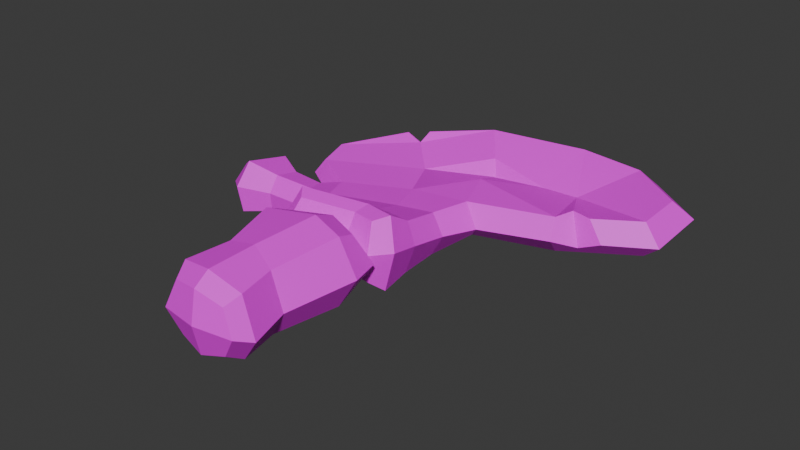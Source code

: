 # Source: SM_Prop_Whale_Skeleton_Shoulder_01.blend  (saved by Blender 4.5.88; exported with 4.5.12 LTS)
import bpy
from mathutils import Matrix  # noqa: F401  (used for matrix-valued properties, if any)

bpy.ops.wm.read_factory_settings(use_empty=True)
scene = bpy.context.scene
scene.name = 'Scene'

# ---- collections
col_sm_prop_whale_skeleton_shoulder_01 = bpy.data.collections.new('SM_Prop_Whale_Skeleton_Shoulder_01'); scene.collection.children.link(col_sm_prop_whale_skeleton_shoulder_01)

# ---- images (referenced by path relative to the original .blend; pixels are not part of the script)
import os
ASSET_DIR = os.environ.get("B2B_ASSET_DIR", "")  # directory of the original .blend (textures are referenced by path, not embedded)
HERE = os.path.dirname(os.path.abspath(__file__))  # packed textures are extracted next to this script under _unpacked/

def load_image(name, relpath, width, height, colorspace="sRGB"):
    """Load a texture the original file referenced (path relative to the .blend, or extracted next to this script)."""
    p = next((c for c in (os.path.join(HERE, relpath), os.path.join(ASSET_DIR, relpath)) if relpath and os.path.exists(c)), "")
    if p:
        img = bpy.data.images.load(p, check_existing=True)
        img.name = name
    else:  # same state as the original file: an image datablock whose file is absent (Cycles renders it pink)
        img = bpy.data.images.new(name, width, height)
        img.source = "FILE"
        img.filepath = "//" + (relpath or name)
    img.colorspace_settings.name = colorspace
    return img
img_file3548 = load_image('file3548', 'PolygonNatureBiomes_Texture_01_Tom.png', 1024, 1024, 'sRGB')

# ---- materials (node trees are filled in below, after node groups)
mat_nature_base_mat13 = bpy.data.materials.new('Nature_Base_Mat13')
mat_nature_base_mat13.diffuse_color = (1.0, 1.0, 1.0, 1.0)
mat_nature_base_mat13.roughness = 0.5528

# ---- material node trees
mat_nature_base_mat13.use_nodes = True; mat_nature_base_mat13.node_tree.nodes.clear()
_N = mat_nature_base_mat13.node_tree.nodes; _L = mat_nature_base_mat13.node_tree.links
n0 = _N.new('ShaderNodeBsdfPrincipled'); n0.name = 'Principled BSDF'; n0.location = (-200, 100)
n0.inputs[2].default_value = 0.5528
n0.inputs[27].default_value = (0.0, 0.0, 0.0, 1.0)
n0.inputs[28].default_value = 1.0
n1 = _N.new('ShaderNodeOutputMaterial'); n1.name = 'Material Output'; n1.location = (200, 100)
n2 = _N.new('ShaderNodeNormalMap'); n2.name = 'Normal Map'; n2.location = (-600, -600)
n2.label = 'Normal/Map'
n3 = _N.new('ShaderNodeTexImage'); n3.name = 'Image Texture'; n3.location = (-600, 300)
n3.image = img_file3548
_L.new(n0.outputs[0], n1.inputs[0])
_L.new(n2.outputs[0], n0.inputs[5])
_L.new(n3.outputs[0], n0.inputs[0])
n1.is_active_output = True

# ---- world
world_world = bpy.data.worlds.new('World'); scene.world = world_world
world_world.use_nodes = True; world_world.node_tree.nodes.clear()
_N = world_world.node_tree.nodes; _L = world_world.node_tree.links
n0 = _N.new('ShaderNodeOutputWorld'); n0.name = 'World Output'; n0.location = (200, 100)
n1 = _N.new('ShaderNodeBackground'); n1.name = 'Background'; n1.location = (-200, 100)
n1.inputs[0].default_value = (0.05088, 0.05088, 0.05088, 1.0)
_L.new(n1.outputs[0], n0.inputs[0])
n0.is_active_output = True
world_world.color = (0.05088, 0.05088, 0.05088)
world_world.sun_shadow_jitter_overblur = 0.0

# ---- meshes
me_mesh = bpy.data.meshes.new('Mesh')
me_mesh.from_pydata([(-0.2712, -2.408, -0.1322), (1.226, 0.3584, -0.1219), (-0.8206, 0.2268, -0.1508), (-1.073, -0.2204, -0.1695), (-0.9877, -0.4855, -0.1629), (-0.7182, -0.676, -0.2265), (-1.023, -0.7982, -0.1918), (-1.23, -0.7402, -0.2613), (-1.23, -1.07, -0.1893), (-1.019, -0.9986, -0.1481), (-0.5417, -1.005, -0.1546), (-0.4829, -1.152, -0.1546), (-0.5165, -1.299, -0.1948), (-0.06733, -1.19, -0.2186), (0.1894, -1.242, -0.2072), (0.1393, -0.7297, -0.1889), (0.2123, -0.4001, -0.1559), (0.7304, -0.2216, -0.1696), (1.215, 0.03948, -0.1481), (0.8594, 0.6042, -0.1017), (-0.2995, 0.5686, -0.1047), (0.3985, 0.6601, -0.09714), (0.06757, -2.408, -0.1322), (-0.4026, -1.448, -0.1298), (-0.1009, -1.371, -0.1619), (0.09025, -1.433, -0.1298), (0.121, -1.577, -0.1856), (0.03885, -2.029, -0.188), (-0.4223, -1.579, -0.1856), (-0.2875, -1.997, -0.1878), (-1.312, -0.7819, -0.2011), (-1.32, -0.9858, -0.1566), (-0.2667, -0.3991, -0.1558), (-0.2006, -0.7098, -0.1933), (-0.1164, -1.009, -0.1859), (0.1687, -1.027, -0.182), (-0.09093, -1.524, -0.2278), (-0.08508, -2.448, -0.1644), (-0.1, -1.995, -0.2303), (-0.3152, -2.299, -0.1894), (-0.09009, -2.339, -0.2321), (0.09774, -2.299, -0.1894), (-0.4469, -0.02913, -0.1538), (-0.0359, 0.2424, -0.1521), (0.5965, 0.2797, -0.1538), (-0.2667, -0.4279, 0.03423), (-0.4469, -0.06856, 0.005792), (-0.9877, -0.5047, 0.07095), (-0.7056, -0.644, 0.03528), (-1.215, -0.6638, 0.08846), (-1.223, -0.9934, 0.1604), (-1.312, -0.7268, 0.05111), (-1.32, -0.9307, 0.09563), (-0.5543, -0.9253, 0.09671), (-1.031, -0.7455, 0.04949), (-1.031, -0.9246, 0.08859), (0.1735, -0.4193, 0.07796), (-0.2006, -0.6621, 0.02495), (0.1005, -0.6724, 0.0731), (-0.1164, -0.9392, 0.1318), (0.1299, -0.9572, 0.1357), (-0.4829, -1.082, 0.1631), (-0.06733, -1.091, 0.2373), (-0.5165, -1.2, 0.2611), (0.1506, -1.143, 0.2486), (-0.0359, 0.2151, -0.06537), (-0.2995, 0.5483, 0.1425), (-0.8206, 0.2065, 0.09631), (-1.073, -0.2407, 0.07767), (0.3985, 0.6398, 0.15), (0.7304, -0.2419, 0.07757), (0.5965, 0.2373, -0.007757), (0.8594, 0.5839, 0.1454), (1.215, 0.01918, 0.09902), (1.226, 0.3381, 0.1252), (-0.1009, -1.373, 0.2594), (-0.09093, -1.526, 0.3237), (0.1404, -1.58, 0.281), (0.1074, -1.434, 0.2267), (-0.1, -1.998, 0.3212), (0.05233, -2.031, 0.2278), (-0.4417, -1.581, 0.281), (-0.4206, -1.45, 0.2266), (-0.2972, -2.0, 0.2787), (-0.327, -2.301, 0.2771), (-0.09009, -2.342, 0.3194), (0.1154, -2.301, 0.2263), (-0.08508, -2.451, 0.2506), (-0.2798, -2.41, 0.2188), (0.0831, -2.41, 0.1812), (-0.09637, -1.268, 0.04933), (-0.5452, -1.4, 0.04863), (-0.576, -1.585, 0.04765), (-0.3649, -2.008, 0.04541), (-0.4084, -2.338, 0.04366), (-0.3394, -2.457, 0.04303), (-0.07909, -2.497, 0.04282), (0.191, -2.457, 0.04303), (0.2382, -2.337, -0.008457), (0.146, -2.042, -0.006896), (0.2747, -1.584, 0.04766), (0.2265, -1.383, 0.04872), (-1.083, -0.5112, -0.04731), (-0.7818, -0.6828, -0.09062), (-1.031, -0.7034, -0.08612), (-1.237, -0.6136, -0.1057), (-1.343, -0.6711, -0.09316), (-1.352, -1.016, -0.01787), (-1.246, -1.097, -0.0002567), (-1.031, -0.9996, -0.02143), (-0.5852, -1.055, -0.009372), (-0.5375, -1.162, 0.04007), (-0.5645, -1.331, 0.07698), (0.28, -1.263, 0.08605), (0.2572, -1.043, 0.03787), (0.2249, -0.7304, -0.03557), (0.3052, -0.4897, -0.05382), (0.7686, -0.3472, -0.04212), (1.34, -0.01552, -0.03698), (1.352, 0.4117, 0.006861), (0.949, 0.682, 0.02906), (0.4423, 0.7434, 0.03411), (-0.3302, 0.6429, 0.02585), (-0.8982, 0.2569, -0.02396), (-1.176, -0.2248, -0.04543), (-0.4904, -1.391, 0.06396), (-0.09088, -1.294, 0.04278), (-0.08819, -1.192, 0.2137), (-0.4515, -1.28, 0.233), (0.1375, -1.34, 0.05288), (0.08068, -1.234, 0.2229), (-0.4515, -1.361, -0.1357), (-0.08819, -1.273, -0.155), (0.1195, -1.315, -0.1458), (-0.81, -0.7621, -0.1855), (-0.746, -0.9649, -0.1344), (-0.7833, -0.9991, -0.02154), (-0.762, -0.885, 0.05897), (-0.8024, -0.7513, 0.03661), (-0.8521, -0.7272, -0.08091), (0.05091, -0.09478, 0.08523), (0.3499, 0.2228, -0.007111), (-0.1257, 0.3186, 0.04451), (-0.01177, 0.1286, 0.003589), (0.9162, -0.1418, 0.0858), (1.036, -0.1918, -0.03971), (0.8017, -0.1512, 0.1088), (0.8841, -0.2067, -0.1043), (0.9009, -0.1298, -0.162), (-0.6734, 0.3234, -0.1378), (-0.7341, 0.3684, -0.009569), (-0.6902, 0.2921, 0.1079), (-0.6893, 0.2275, -0.1518), (-0.7591, 0.2541, -0.06438), (-0.6972, 0.1915, 0.05456)], [], [(45, 46, 47, 48), (75, 76, 77, 78), (50, 49, 51, 52), (137, 138, 54, 55), (56, 45, 57, 58), (58, 57, 59, 60), (57, 45, 48, 53), (61, 59, 57, 53), (62, 59, 61, 63), (60, 59, 62, 64), (79, 80, 77, 76), (81, 76, 75, 82), (83, 79, 76, 81), (84, 85, 79, 83), (85, 86, 80, 79), (87, 85, 84, 88), (89, 86, 85, 87), (154, 66, 151), (142, 141, 69, 66), (72, 69, 71), (46, 143, 65), (143, 141, 65), (72, 71, 73, 74), (73, 71, 144), (32, 5, 4, 42), (24, 25, 26, 36), (8, 31, 30, 7), (6, 9, 8, 7), (16, 15, 33, 32), (15, 35, 34, 33), (33, 10, 5, 32), (11, 10, 33, 34), (13, 12, 11, 34), (35, 14, 13, 34), (38, 36, 26, 27), (28, 23, 24, 36), (29, 28, 36, 38), (39, 29, 38, 40), (40, 38, 27, 41), (37, 0, 39, 40), (22, 37, 40, 41), (20, 152, 149), (43, 20, 21, 44), (19, 44, 21), (16, 32, 42, 43), (17, 16, 43, 44), (19, 1, 18, 44), (18, 148, 17, 44), (102, 103, 48, 47), (105, 106, 51, 49), (106, 107, 52, 51), (107, 108, 50, 52), (138, 139, 104, 54), (104, 105, 49, 54), (108, 109, 55, 50), (109, 136, 137, 55), (115, 116, 56, 58), (114, 115, 58, 60), (110, 111, 61, 53), (111, 112, 63, 61), (125, 126, 127, 128), (126, 129, 130, 127), (113, 114, 60, 64), (122, 150, 151, 66), (123, 124, 68, 67), (124, 102, 47, 68), (121, 122, 66, 69), (120, 121, 69, 72), (116, 117, 70, 56), (118, 119, 74, 73), (119, 120, 72, 74), (144, 145, 118, 73), (100, 101, 78, 77), (101, 90, 75, 78), (99, 100, 77, 80), (90, 91, 82, 75), (91, 92, 81, 82), (92, 93, 83, 81), (93, 94, 84, 83), (98, 99, 80, 86), (94, 95, 88, 84), (95, 96, 87, 88), (97, 98, 86, 89), (96, 97, 89, 87), (24, 23, 91, 90), (23, 28, 92, 91), (28, 29, 93, 92), (29, 39, 94, 93), (39, 0, 95, 94), (0, 37, 96, 95), (37, 22, 97, 96), (22, 41, 98, 97), (41, 27, 99, 98), (27, 26, 100, 99), (26, 25, 101, 100), (25, 24, 90, 101), (4, 5, 103, 102), (139, 134, 6, 104), (6, 7, 105, 104), (7, 30, 106, 105), (30, 31, 107, 106), (31, 8, 108, 107), (8, 9, 109, 108), (9, 135, 136, 109), (10, 11, 111, 110), (11, 12, 112, 111), (131, 132, 126, 125), (132, 133, 129, 126), (14, 35, 114, 113), (35, 15, 115, 114), (15, 16, 116, 115), (16, 17, 117, 116), (145, 148, 18, 118), (18, 1, 119, 118), (1, 19, 120, 119), (19, 21, 121, 120), (21, 20, 122, 121), (20, 149, 150, 122), (2, 3, 124, 123), (3, 4, 102, 124), (62, 63, 128, 127), (63, 112, 125, 128), (113, 64, 130, 129), (64, 62, 127, 130), (12, 13, 132, 131), (112, 12, 131, 125), (13, 14, 133, 132), (14, 113, 129, 133), (55, 54, 49, 50), (134, 135, 9, 6), (10, 135, 134, 5), (136, 135, 10, 110), (137, 136, 110, 53), (53, 48, 138, 137), (103, 139, 138, 48), (5, 134, 139, 103), (56, 140, 45), (70, 71, 141, 140), (69, 141, 71), (46, 65, 142), (65, 141, 142), (45, 140, 143, 46), (140, 141, 143), (146, 71, 70), (146, 70, 117, 147), (145, 144, 146, 147), (144, 71, 146), (17, 148, 147), (147, 148, 145), (147, 117, 17), (150, 149, 152, 153), (151, 150, 153, 154), (153, 152, 2, 123), (154, 153, 123, 67), (46, 142, 66, 154), (67, 68, 154), (46, 154, 68, 47), (152, 3, 2), (42, 152, 20, 43), (42, 4, 3, 152), (70, 140, 56)])
me_mesh.polygons.foreach_set('use_smooth', [True] * 161)
_k = set([(0, 37), (0, 39), (0, 95), (1, 18), (1, 19), (1, 119), (2, 3), (2, 123), (2, 152), (3, 4), (3, 124), (3, 152), (4, 5), (4, 42), (4, 102), (5, 10), (5, 32), (5, 103), (5, 134), (6, 7), (6, 9), (6, 104), (6, 134), (7, 8), (7, 30), (7, 105), (8, 9), (8, 31), (8, 108), (9, 109), (9, 135), (10, 11), (10, 33), (10, 110), (10, 135), (11, 12), (11, 34), (11, 111), (12, 13), (12, 112), (12, 131), (13, 14), (13, 34), (13, 132), (14, 35), (14, 113), (14, 133), (15, 16), (15, 33), (15, 35), (15, 115), (16, 17), (16, 32), (16, 43), (16, 116), (17, 44), (17, 117), (17, 147), (17, 148), (18, 44), (18, 118), (18, 148), (19, 21), (19, 44), (19, 120), (20, 21), (20, 43), (20, 122), (20, 149), (20, 152), (21, 44), (21, 121), (22, 37), (22, 41), (22, 97), (23, 24), (23, 28), (23, 91), (24, 25), (24, 36), (24, 90), (25, 26), (25, 101), (26, 27), (26, 36), (26, 100), (27, 38), (27, 41), (27, 99), (28, 29), (28, 36), (28, 92), (29, 38), (29, 39), (29, 93), (30, 31), (30, 106), (31, 107), (32, 33), (32, 42), (33, 34), (34, 35), (35, 114), (36, 38), (37, 40), (37, 96), (38, 40), (39, 40), (39, 94), (40, 41), (41, 98), (42, 43), (42, 152), (43, 44), (45, 46), (45, 48), (45, 56), (45, 57), (45, 140), (46, 47), (46, 65), (46, 142), (46, 143), (46, 154), (47, 48), (47, 68), (47, 102), (48, 53), (48, 103), (48, 138), (49, 50), (49, 51), (49, 54), (49, 105), (50, 52), (50, 55), (50, 108), (51, 52), (51, 106), (52, 107), (53, 57), (53, 61), (53, 110), (53, 137), (54, 55), (54, 104), (54, 138), (55, 109), (55, 137), (56, 58), (56, 70), (56, 116), (56, 140), (57, 58), (57, 59), (58, 60), (58, 115), (59, 60), (59, 61), (59, 62), (60, 64), (60, 114), (61, 63), (61, 111), (62, 63), (62, 64), (62, 127), (63, 112), (63, 128), (64, 113), (64, 130), (65, 141), (65, 142), (65, 143), (66, 69), (66, 122), (66, 142), (66, 151), (66, 154), (67, 68), (67, 123), (67, 154), (68, 124), (68, 154), (69, 71), (69, 72), (69, 121), (69, 141), (70, 71), (70, 117), (70, 140), (70, 146), (71, 72), (71, 73), (71, 141), (71, 144), (71, 146), (72, 74), (72, 120), (73, 74), (73, 118), (73, 144), (74, 119), (75, 76), (75, 78), (75, 82), (75, 90), (76, 77), (76, 79), (76, 81), (77, 78), (77, 80), (77, 100), (78, 101), (79, 80), (79, 83), (79, 85), (80, 86), (80, 99), (81, 82), (81, 83), (81, 92), (82, 91), (83, 84), (83, 93), (84, 85), (84, 88), (84, 94), (85, 86), (85, 87), (86, 89), (86, 98), (87, 88), (87, 89), (87, 96), (88, 95), (89, 97), (90, 91), (90, 101), (91, 92), (92, 93), (93, 94), (94, 95), (95, 96), (96, 97), (97, 98), (98, 99), (99, 100), (100, 101), (102, 103), (102, 124), (103, 139), (104, 105), (104, 139), (105, 106), (106, 107), (107, 108), (108, 109), (109, 136), (110, 111), (110, 136), (111, 112), (112, 125), (113, 114), (113, 129), (114, 115), (115, 116), (116, 117), (117, 147), (118, 119), (118, 145), (119, 120), (120, 121), (121, 122), (122, 150), (123, 124), (123, 153), (125, 126), (125, 128), (125, 131), (126, 127), (126, 129), (126, 132), (127, 128), (127, 130), (129, 130), (129, 133), (131, 132), (132, 133), (134, 135), (134, 139), (135, 136), (136, 137), (137, 138), (138, 139), (140, 141), (140, 143), (141, 142), (141, 143), (144, 145), (144, 146), (145, 147), (145, 148), (146, 147), (147, 148), (149, 150), (149, 152), (150, 151), (150, 153), (151, 154), (152, 153), (153, 154)])
me_mesh.attributes.new('sharp_edge', 'BOOLEAN', 'EDGE').data.foreach_set('value', [ (min(e.vertices), max(e.vertices)) in _k for e in me_mesh.edges])
_uv = me_mesh.uv_layers.new(name='map1')
_uv.uv.foreach_set('vector', [0.04875, 0.3782, 0.04886, 0.3781, 0.04884, 0.3784, 0.04877, 0.3784, 0.04851, 0.3783, 0.04847, 0.3784, 0.04842, 0.3783, 0.04847, 0.3783, 0.04876, 0.3786, 0.04884, 0.3785, 0.04884, 0.3786, 0.0488, 0.3786, 0.04872, 0.3785, 0.04876, 0.3784, 0.0488, 0.3785, 0.04875, 0.3785, 0.04868, 0.378, 0.04875, 0.3782, 0.04869, 0.3782, 0.04864, 0.3781, 0.04864, 0.3781, 0.04869, 0.3782, 0.0486, 0.3783, 0.04856, 0.3782, 0.04869, 0.3782, 0.04875, 0.3782, 0.04877, 0.3784, 0.04868, 0.3784, 0.04862, 0.3784, 0.0486, 0.3783, 0.04869, 0.3782, 0.04868, 0.3784, 0.04855, 0.3783, 0.0486, 0.3783, 0.04862, 0.3784, 0.04859, 0.3784, 0.04856, 0.3782, 0.0486, 0.3783, 0.04855, 0.3783, 0.04851, 0.3782, 0.04836, 0.3785, 0.04833, 0.3784, 0.04842, 0.3783, 0.04847, 0.3784, 0.04851, 0.3785, 0.04847, 0.3784, 0.04851, 0.3783, 0.04854, 0.3785, 0.04839, 0.3785, 0.04836, 0.3785, 0.04847, 0.3784, 0.04851, 0.3785, 0.04831, 0.3786, 0.04827, 0.3785, 0.04836, 0.3785, 0.04839, 0.3785, 0.04827, 0.3785, 0.04825, 0.3785, 0.04833, 0.3784, 0.04836, 0.3785, 0.04824, 0.3786, 0.04827, 0.3785, 0.04831, 0.3786, 0.04828, 0.3786, 0.04823, 0.3785, 0.04825, 0.3785, 0.04827, 0.3785, 0.04824, 0.3786, 0.04898, 0.3781, 0.04897, 0.3779, 0.04898, 0.3781, 0.0489, 0.3779, 0.04881, 0.3778, 0.04888, 0.3777, 0.04897, 0.3779, 0.0488, 0.3776, 0.04888, 0.3777, 0.04877, 0.3778, 0.04886, 0.3781, 0.04884, 0.378, 0.04886, 0.378, 0.04884, 0.378, 0.04881, 0.3778, 0.04886, 0.378, 0.0488, 0.3776, 0.04877, 0.3778, 0.04862, 0.3776, 0.04869, 0.3775, 0.04862, 0.3776, 0.04877, 0.3778, 0.04863, 0.3778, 0.04877, 0.3782, 0.04879, 0.3784, 0.04887, 0.3785, 0.04888, 0.3782, 0.04853, 0.3784, 0.04848, 0.3784, 0.04844, 0.3784, 0.04849, 0.3785, 0.04877, 0.3787, 0.0488, 0.3787, 0.04885, 0.3786, 0.04885, 0.3786, 0.0488, 0.3786, 0.04875, 0.3786, 0.04877, 0.3787, 0.04885, 0.3786, 0.0487, 0.3781, 0.04864, 0.3782, 0.0487, 0.3783, 0.04877, 0.3782, 0.04864, 0.3782, 0.04857, 0.3783, 0.04861, 0.3783, 0.0487, 0.3783, 0.0487, 0.3783, 0.04868, 0.3785, 0.04879, 0.3784, 0.04877, 0.3782, 0.04863, 0.3785, 0.04868, 0.3785, 0.0487, 0.3783, 0.04861, 0.3783, 0.04857, 0.3784, 0.04861, 0.3786, 0.04863, 0.3785, 0.04861, 0.3783, 0.04857, 0.3783, 0.04852, 0.3783, 0.04857, 0.3784, 0.04861, 0.3783, 0.04838, 0.3786, 0.04849, 0.3785, 0.04844, 0.3784, 0.04835, 0.3786, 0.04852, 0.3786, 0.04855, 0.3785, 0.04853, 0.3784, 0.04849, 0.3785, 0.0484, 0.3786, 0.04852, 0.3786, 0.04849, 0.3785, 0.04838, 0.3786, 0.04833, 0.3787, 0.0484, 0.3786, 0.04838, 0.3786, 0.04829, 0.3787, 0.04829, 0.3787, 0.04838, 0.3786, 0.04835, 0.3786, 0.04827, 0.3786, 0.04826, 0.3787, 0.0483, 0.3787, 0.04833, 0.3787, 0.04829, 0.3787, 0.04825, 0.3786, 0.04826, 0.3787, 0.04829, 0.3787, 0.04827, 0.3786, 0.04899, 0.378, 0.049, 0.3782, 0.049, 0.3781, 0.04888, 0.378, 0.04899, 0.378, 0.0489, 0.3777, 0.04879, 0.3778, 0.04882, 0.3776, 0.04879, 0.3778, 0.0489, 0.3777, 0.0487, 0.3781, 0.04877, 0.3782, 0.04888, 0.3782, 0.04888, 0.378, 0.04866, 0.3779, 0.0487, 0.3781, 0.04888, 0.378, 0.04879, 0.3778, 0.04882, 0.3776, 0.04872, 0.3776, 0.04865, 0.3777, 0.04879, 0.3778, 0.04865, 0.3777, 0.04866, 0.3778, 0.04866, 0.3779, 0.04879, 0.3778, 0.04887, 0.3785, 0.04878, 0.3784, 0.04877, 0.3784, 0.04884, 0.3784, 0.04887, 0.3786, 0.04887, 0.3786, 0.04884, 0.3786, 0.04884, 0.3785, 0.04887, 0.3786, 0.04879, 0.3787, 0.0488, 0.3786, 0.04884, 0.3786, 0.04879, 0.3787, 0.04875, 0.3787, 0.04876, 0.3786, 0.0488, 0.3786, 0.04876, 0.3784, 0.04878, 0.3785, 0.04882, 0.3785, 0.0488, 0.3785, 0.04882, 0.3785, 0.04887, 0.3786, 0.04884, 0.3785, 0.0488, 0.3785, 0.04875, 0.3787, 0.04874, 0.3786, 0.04875, 0.3785, 0.04876, 0.3786, 0.04874, 0.3786, 0.04871, 0.3785, 0.04872, 0.3785, 0.04875, 0.3785, 0.04861, 0.3781, 0.04866, 0.3781, 0.04868, 0.378, 0.04864, 0.3781, 0.04853, 0.3782, 0.04861, 0.3781, 0.04864, 0.3781, 0.04856, 0.3782, 0.04866, 0.3785, 0.04863, 0.3785, 0.04862, 0.3784, 0.04868, 0.3784, 0.04863, 0.3785, 0.04859, 0.3785, 0.04859, 0.3784, 0.04862, 0.3784, 0.04764, 0.3566, 0.04761, 0.3565, 0.04762, 0.3564, 0.04765, 0.3566, 0.04761, 0.3565, 0.04756, 0.3564, 0.04758, 0.3564, 0.04762, 0.3564, 0.04848, 0.3783, 0.04853, 0.3782, 0.04856, 0.3782, 0.04851, 0.3782, 0.049, 0.3779, 0.04901, 0.3781, 0.04898, 0.3781, 0.04897, 0.3779, 0.04901, 0.3782, 0.04895, 0.3784, 0.04892, 0.3784, 0.04898, 0.3782, 0.04895, 0.3784, 0.04887, 0.3785, 0.04884, 0.3784, 0.04892, 0.3784, 0.04891, 0.3777, 0.049, 0.3779, 0.04897, 0.3779, 0.04888, 0.3777, 0.04882, 0.3775, 0.04891, 0.3777, 0.04888, 0.3777, 0.0488, 0.3776, 0.04866, 0.3781, 0.04862, 0.3779, 0.04864, 0.3778, 0.04868, 0.378, 0.04861, 0.3776, 0.0487, 0.3775, 0.04869, 0.3775, 0.04862, 0.3776, 0.0487, 0.3775, 0.04882, 0.3775, 0.0488, 0.3776, 0.04869, 0.3775, 0.04863, 0.3778, 0.04862, 0.3778, 0.04861, 0.3776, 0.04862, 0.3776, 0.04841, 0.3783, 0.04846, 0.3783, 0.04847, 0.3783, 0.04842, 0.3783, 0.04846, 0.3783, 0.04853, 0.3784, 0.04851, 0.3783, 0.04847, 0.3783, 0.04832, 0.3785, 0.04841, 0.3783, 0.04842, 0.3783, 0.04833, 0.3784, 0.04853, 0.3784, 0.04857, 0.3785, 0.04854, 0.3785, 0.04851, 0.3783, 0.04857, 0.3785, 0.04854, 0.3786, 0.04851, 0.3785, 0.04854, 0.3785, 0.04854, 0.3786, 0.0484, 0.3786, 0.04839, 0.3785, 0.04851, 0.3785, 0.0484, 0.3786, 0.04833, 0.3787, 0.04831, 0.3786, 0.04839, 0.3785, 0.04823, 0.3785, 0.04832, 0.3785, 0.04833, 0.3784, 0.04825, 0.3785, 0.04833, 0.3787, 0.04829, 0.3787, 0.04828, 0.3786, 0.04831, 0.3786, 0.04829, 0.3787, 0.04824, 0.3786, 0.04824, 0.3786, 0.04828, 0.3786, 0.04821, 0.3786, 0.04823, 0.3785, 0.04825, 0.3785, 0.04823, 0.3785, 0.04824, 0.3786, 0.04821, 0.3786, 0.04823, 0.3785, 0.04824, 0.3786, 0.04853, 0.3784, 0.04855, 0.3785, 0.04857, 0.3785, 0.04853, 0.3784, 0.04855, 0.3785, 0.04852, 0.3786, 0.04854, 0.3786, 0.04857, 0.3785, 0.04852, 0.3786, 0.0484, 0.3786, 0.0484, 0.3786, 0.04854, 0.3786, 0.0484, 0.3786, 0.04833, 0.3787, 0.04833, 0.3787, 0.0484, 0.3786, 0.04833, 0.3787, 0.0483, 0.3787, 0.04829, 0.3787, 0.04833, 0.3787, 0.0483, 0.3787, 0.04826, 0.3787, 0.04824, 0.3786, 0.04829, 0.3787, 0.04826, 0.3787, 0.04825, 0.3786, 0.04821, 0.3786, 0.04824, 0.3786, 0.04825, 0.3786, 0.04827, 0.3786, 0.04823, 0.3785, 0.04821, 0.3786, 0.04827, 0.3786, 0.04835, 0.3786, 0.04832, 0.3785, 0.04823, 0.3785, 0.04835, 0.3786, 0.04844, 0.3784, 0.04841, 0.3783, 0.04832, 0.3785, 0.04844, 0.3784, 0.04848, 0.3784, 0.04846, 0.3783, 0.04841, 0.3783, 0.04848, 0.3784, 0.04853, 0.3784, 0.04853, 0.3784, 0.04846, 0.3783, 0.04887, 0.3785, 0.04879, 0.3784, 0.04878, 0.3784, 0.04887, 0.3785, 0.04878, 0.3785, 0.04878, 0.3785, 0.0488, 0.3786, 0.04882, 0.3785, 0.0488, 0.3786, 0.04885, 0.3786, 0.04887, 0.3786, 0.04882, 0.3785, 0.04885, 0.3786, 0.04885, 0.3786, 0.04887, 0.3786, 0.04887, 0.3786, 0.04885, 0.3786, 0.0488, 0.3787, 0.04879, 0.3787, 0.04887, 0.3786, 0.0488, 0.3787, 0.04877, 0.3787, 0.04875, 0.3787, 0.04879, 0.3787, 0.04877, 0.3787, 0.04875, 0.3786, 0.04874, 0.3786, 0.04875, 0.3787, 0.04875, 0.3786, 0.04872, 0.3785, 0.04871, 0.3785, 0.04874, 0.3786, 0.04868, 0.3785, 0.04863, 0.3785, 0.04863, 0.3785, 0.04866, 0.3785, 0.04863, 0.3785, 0.04861, 0.3786, 0.04859, 0.3785, 0.04863, 0.3785, 0.04766, 0.3567, 0.04763, 0.3565, 0.04761, 0.3565, 0.04764, 0.3566, 0.04763, 0.3565, 0.04759, 0.3565, 0.04756, 0.3564, 0.04761, 0.3565, 0.04852, 0.3783, 0.04857, 0.3783, 0.04853, 0.3782, 0.04848, 0.3783, 0.04857, 0.3783, 0.04864, 0.3782, 0.04861, 0.3781, 0.04853, 0.3782, 0.04864, 0.3782, 0.0487, 0.3781, 0.04866, 0.3781, 0.04861, 0.3781, 0.0487, 0.3781, 0.04866, 0.3779, 0.04862, 0.3779, 0.04866, 0.3781, 0.04862, 0.3778, 0.04866, 0.3778, 0.04865, 0.3777, 0.04861, 0.3776, 0.04865, 0.3777, 0.04872, 0.3776, 0.0487, 0.3775, 0.04861, 0.3776, 0.04872, 0.3776, 0.04882, 0.3776, 0.04882, 0.3775, 0.0487, 0.3775, 0.04882, 0.3776, 0.0489, 0.3777, 0.04891, 0.3777, 0.04882, 0.3775, 0.0489, 0.3777, 0.04899, 0.378, 0.049, 0.3779, 0.04891, 0.3777, 0.04899, 0.378, 0.049, 0.3781, 0.04901, 0.3781, 0.049, 0.3779, 0.049, 0.3782, 0.04894, 0.3784, 0.04895, 0.3784, 0.04901, 0.3782, 0.04894, 0.3784, 0.04887, 0.3785, 0.04887, 0.3785, 0.04895, 0.3784, 0.04855, 0.3783, 0.04859, 0.3784, 0.04765, 0.3566, 0.04762, 0.3564, 0.04859, 0.3784, 0.04859, 0.3785, 0.04764, 0.3566, 0.04765, 0.3566, 0.04848, 0.3783, 0.04851, 0.3782, 0.04758, 0.3564, 0.04756, 0.3564, 0.04851, 0.3782, 0.04855, 0.3783, 0.04762, 0.3564, 0.04758, 0.3564, 0.04861, 0.3786, 0.04857, 0.3784, 0.04763, 0.3565, 0.04766, 0.3567, 0.04859, 0.3785, 0.04861, 0.3786, 0.04766, 0.3567, 0.04764, 0.3566, 0.04857, 0.3784, 0.04852, 0.3783, 0.04759, 0.3565, 0.04763, 0.3565, 0.04852, 0.3783, 0.04848, 0.3783, 0.04756, 0.3564, 0.04759, 0.3565, 0.04875, 0.3785, 0.0488, 0.3785, 0.04884, 0.3785, 0.04876, 0.3786, 0.04878, 0.3785, 0.04872, 0.3785, 0.04875, 0.3786, 0.0488, 0.3786, 0.04868, 0.3785, 0.04872, 0.3785, 0.04878, 0.3785, 0.04879, 0.3784, 0.04871, 0.3785, 0.04872, 0.3785, 0.04868, 0.3785, 0.04866, 0.3785, 0.04872, 0.3785, 0.04871, 0.3785, 0.04866, 0.3785, 0.04868, 0.3784, 0.04868, 0.3784, 0.04877, 0.3784, 0.04876, 0.3784, 0.04872, 0.3785, 0.04878, 0.3784, 0.04878, 0.3785, 0.04876, 0.3784, 0.04877, 0.3784, 0.04879, 0.3784, 0.04878, 0.3785, 0.04878, 0.3785, 0.04878, 0.3784, 0.04868, 0.378, 0.04879, 0.378, 0.04875, 0.3782, 0.04864, 0.3778, 0.04877, 0.3778, 0.04881, 0.3778, 0.04879, 0.378, 0.04888, 0.3777, 0.04881, 0.3778, 0.04877, 0.3778, 0.04886, 0.3781, 0.04886, 0.378, 0.0489, 0.3779, 0.04886, 0.378, 0.04881, 0.3778, 0.0489, 0.3779, 0.04875, 0.3782, 0.04879, 0.378, 0.04884, 0.378, 0.04886, 0.3781, 0.04879, 0.378, 0.04881, 0.3778, 0.04884, 0.378, 0.04864, 0.3778, 0.04877, 0.3778, 0.04864, 0.3778, 0.04864, 0.3778, 0.04864, 0.3778, 0.04862, 0.3779, 0.04864, 0.3778, 0.04862, 0.3778, 0.04863, 0.3778, 0.04864, 0.3778, 0.04864, 0.3778, 0.04863, 0.3778, 0.04877, 0.3778, 0.04864, 0.3778, 0.04866, 0.3779, 0.04866, 0.3778, 0.04864, 0.3778, 0.04864, 0.3778, 0.04866, 0.3778, 0.04862, 0.3778, 0.04864, 0.3778, 0.04862, 0.3779, 0.04866, 0.3779, 0.04901, 0.3781, 0.049, 0.3781, 0.049, 0.3782, 0.04901, 0.3782, 0.04898, 0.3781, 0.04901, 0.3781, 0.04901, 0.3782, 0.04898, 0.3781, 0.04901, 0.3782, 0.049, 0.3782, 0.049, 0.3782, 0.04901, 0.3782, 0.04898, 0.3781, 0.04901, 0.3782, 0.04901, 0.3782, 0.04898, 0.3782, 0.04886, 0.3781, 0.0489, 0.3779, 0.04897, 0.3779, 0.04898, 0.3781, 0.04898, 0.3782, 0.04892, 0.3784, 0.04898, 0.3781, 0.04886, 0.3781, 0.04898, 0.3781, 0.04892, 0.3784, 0.04884, 0.3784, 0.049, 0.3782, 0.04894, 0.3784, 0.049, 0.3782, 0.04888, 0.3782, 0.049, 0.3782, 0.04899, 0.378, 0.04888, 0.378, 0.04888, 0.3782, 0.04887, 0.3785, 0.04894, 0.3784, 0.049, 0.3782, 0.04864, 0.3778, 0.04879, 0.378, 0.04868, 0.378])
me_mesh.materials.append(mat_nature_base_mat13)
me_mesh.update()
me_mesh.normals_split_custom_set([tuple(v) for v in zip(*[iter([0.04768, 0.02975, 0.9984, 0.04768, 0.02975, 0.9984, 0.04768, 0.02975, 0.9984, 0.04768, 0.02975, 0.9984, 0.2532, 0.3885, 0.886, 0.2532, 0.3885, 0.886, 0.2532, 0.3885, 0.886, 0.2532, 0.3885, 0.886, -0.4569, 0.2029, 0.8661, -0.4569, 0.2029, 0.8661, -0.4569, 0.2029, 0.8661, -0.4569, 0.2029, 0.8661, 0.06969, 0.201, 0.9771, 0.06969, 0.201, 0.9771, 0.06969, 0.201, 0.9771, 0.06969, 0.201, 0.9771, -0.123, -0.02704, 0.992, -0.123, -0.02704, 0.992, -0.123, -0.02704, 0.992, -0.123, -0.02704, 0.992, -0.07707, 0.2737, 0.9587, -0.07707, 0.2737, 0.9587, -0.07707, 0.2737, 0.9587, -0.07707, 0.2737, 0.9587, 0.02433, 0.1107, 0.9936, 0.02433, 0.1107, 0.9936, 0.02433, 0.1107, 0.9936, 0.02433, 0.1107, 0.9936, -0.06377, 0.35, 0.9346, -0.06377, 0.35, 0.9346, -0.06377, 0.35, 0.9346, -0.06377, 0.35, 0.9346, -0.1299, 0.5932, 0.7945, -0.1299, 0.5932, 0.7945, -0.1299, 0.5932, 0.7945, -0.1299, 0.5932, 0.7945, 0.05568, 0.5507, 0.8328, 0.05568, 0.5507, 0.8328, 0.05568, 0.5507, 0.8328, 0.05568, 0.5507, 0.8328, 0.3152, -0.09018, 0.9447, 0.3152, -0.09018, 0.9447, 0.3152, -0.09018, 0.9447, 0.3152, -0.09018, 0.9447, -0.1777, 0.385, 0.9057, -0.1777, 0.385, 0.9057, -0.1777, 0.385, 0.9057, -0.1777, 0.385, 0.9057, -0.1508, -0.02817, 0.9882, -0.1508, -0.02817, 0.9882, -0.1508, -0.02817, 0.9882, -0.1508, -0.02817, 0.9882, -0.1915, 0.0006785, 0.9815, -0.1915, 0.0006785, 0.9815, -0.1915, 0.0006785, 0.9815, -0.1915, 0.0006785, 0.9815, 0.4607, 0.05018, 0.8861, 0.4607, 0.05018, 0.8861, 0.4607, 0.05018, 0.8861, 0.4607, 0.05018, 0.8861, -0.2384, -0.5317, 0.8127, -0.2384, -0.5317, 0.8127, -0.2384, -0.5317, 0.8127, -0.2384, -0.5317, 0.8127, 0.4361, -0.459, 0.774, 0.4361, -0.459, 0.774, 0.4361, -0.459, 0.774, 0.4361, -0.459, 0.774, 0.2316, -0.4683, 0.8527, 0.2316, -0.4683, 0.8527, 0.2316, -0.4683, 0.8527, 0.03368, -0.3611, 0.9319, 0.03368, -0.3611, 0.9319, 0.03368, -0.3611, 0.9319, 0.03368, -0.3611, 0.9319, -0.03694, -0.3804, 0.9241, -0.03694, -0.3804, 0.9241, -0.03694, -0.3804, 0.9241, -0.2497, 0.5599, 0.79, -0.2497, 0.5599, 0.79, -0.2497, 0.5599, 0.79, -0.1315, 0.5951, 0.7928, -0.1315, 0.5951, 0.7928, -0.1315, 0.5951, 0.7928, -0.1739, -0.189, 0.9665, -0.1739, -0.189, 0.9665, -0.1739, -0.189, 0.9665, -0.1739, -0.189, 0.9665, -0.1197, 0.1415, 0.9827, -0.1197, 0.1415, 0.9827, -0.1197, 0.1415, 0.9827, -0.003794, 0.1133, -0.9936, -0.003794, 0.1133, -0.9936, -0.003794, 0.1133, -0.9936, -0.003794, 0.1133, -0.9936, 0.2746, 0.3966, -0.876, 0.2746, 0.3966, -0.876, 0.2746, 0.3966, -0.876, 0.2746, 0.3966, -0.876, -0.5038, -0.177, -0.8455, -0.5038, -0.177, -0.8455, -0.5038, -0.177, -0.8455, -0.5038, -0.177, -0.8455, 0.256, -0.2044, -0.9448, 0.256, -0.2044, -0.9448, 0.256, -0.2044, -0.9448, 0.256, -0.2044, -0.9448, 0.007944, 0.1093, -0.994, 0.007944, 0.1093, -0.994, 0.007944, 0.1093, -0.994, 0.007944, 0.1093, -0.994, 0.01192, -0.02177, -0.9997, 0.01192, -0.02177, -0.9997, 0.01192, -0.02177, -0.9997, 0.01192, -0.02177, -0.9997, 0.06203, -0.03021, -0.9976, 0.06203, -0.03021, -0.9976, 0.06203, -0.03021, -0.9976, 0.06203, -0.03021, -0.9976, -0.07374, -0.04003, -0.9965, -0.07374, -0.04003, -0.9965, -0.07374, -0.04003, -0.9965, -0.07374, -0.04003, -0.9965, -0.1299, 0.2081, -0.9695, -0.1299, 0.2081, -0.9695, -0.1299, 0.2081, -0.9695, -0.1299, 0.2081, -0.9695, 0.04755, 0.1521, -0.9872, 0.04755, 0.1521, -0.9872, 0.04755, 0.1521, -0.9872, 0.04755, 0.1521, -0.9872, 0.2299, -0.01758, -0.9731, 0.2299, -0.01758, -0.9731, 0.2299, -0.01758, -0.9731, 0.2299, -0.01758, -0.9731, -0.1878, 0.3934, -0.9, -0.1878, 0.3934, -0.9, -0.1878, 0.3934, -0.9, -0.1878, 0.3934, -0.9, -0.1591, -0.01725, -0.9871, -0.1591, -0.01725, -0.9871, -0.1591, -0.01725, -0.9871, -0.1591, -0.01725, -0.9871, -0.2011, 0.01075, -0.9795, -0.2011, 0.01075, -0.9795, -0.2011, 0.01075, -0.9795, -0.2011, 0.01075, -0.9795, 0.2509, 0.0333, -0.9674, 0.2509, 0.0333, -0.9674, 0.2509, 0.0333, -0.9674, 0.2509, 0.0333, -0.9674, -0.2494, -0.521, -0.8163, -0.2494, -0.521, -0.8163, -0.2494, -0.521, -0.8163, -0.2494, -0.521, -0.8163, 0.2961, -0.4979, -0.8151, 0.2961, -0.4979, -0.8151, 0.2961, -0.4979, -0.8151, 0.2961, -0.4979, -0.8151, -0.008076, 0.146, -0.9893, -0.008076, 0.146, -0.9893, -0.008076, 0.146, -0.9893, -0.009181, 0.1398, -0.9901, -0.009181, 0.1398, -0.9901, -0.009181, 0.1398, -0.9901, -0.009181, 0.1398, -0.9901, 0.008538, 0.1516, -0.9884, 0.008538, 0.1516, -0.9884, 0.008538, 0.1516, -0.9884, 6.154e-06, 0.005818, -1.0, 6.154e-06, 0.005818, -1.0, 6.154e-06, 0.005818, -1.0, 6.154e-06, 0.005818, -1.0, -0.01556, 0.01197, -0.9998, -0.01556, 0.01197, -0.9998, -0.01556, 0.01197, -0.9998, -0.01556, 0.01197, -0.9998, 0.03713, 0.105, -0.9938, 0.03713, 0.105, -0.9938, 0.03713, 0.105, -0.9938, 0.03713, 0.105, -0.9938, 0.02381, 0.03788, -0.999, 0.02381, 0.03788, -0.999, 0.02381, 0.03788, -0.999, 0.02381, 0.03788, -0.999, -0.3819, -0.8231, 0.4203, -0.3819, -0.8231, 0.4203, -0.3819, -0.8231, 0.4203, -0.3819, -0.8231, 0.4203, -0.5109, 0.7944, 0.3286, -0.5109, 0.7944, 0.3286, -0.5109, 0.7944, 0.3286, -0.5109, 0.7944, 0.3286, -0.97, 0.08008, 0.2296, -0.97, 0.08008, 0.2296, -0.97, 0.08008, 0.2296, -0.97, 0.08008, 0.2296, -0.6223, -0.5818, 0.5237, -0.6223, -0.5818, 0.5237, -0.6223, -0.5818, 0.5237, -0.6223, -0.5818, 0.5237, 0.07475, 0.9682, 0.2389, 0.07475, 0.9682, 0.2389, 0.07475, 0.9682, 0.2389, 0.07475, 0.9682, 0.2389, 0.4029, 0.8879, 0.2223, 0.4029, 0.8879, 0.2223, 0.4029, 0.8879, 0.2223, 0.4029, 0.8879, 0.2223, 0.4241, -0.7722, 0.4731, 0.4241, -0.7722, 0.4731, 0.4241, -0.7722, 0.4731, 0.4241, -0.7722, 0.4731, 0.09511, -0.7118, 0.6959, 0.09511, -0.7118, 0.6959, 0.09511, -0.7118, 0.6959, 0.09511, -0.7118, 0.6959, 0.6263, -0.1738, 0.76, 0.6263, -0.1738, 0.76, 0.6263, -0.1738, 0.76, 0.6263, -0.1738, 0.76, 0.6917, 0.2278, 0.6853, 0.6917, 0.2278, 0.6853, 0.6917, 0.2278, 0.6853, 0.6917, 0.2278, 0.6853, -0.8587, -0.1763, 0.4811, -0.8587, -0.1763, 0.4811, -0.8587, -0.1763, 0.4811, -0.8587, -0.1763, 0.4811, -0.9542, 0.2662, 0.1365, -0.9542, 0.2662, 0.1365, -0.9542, 0.2662, 0.1365, -0.9542, 0.2662, 0.1365, 0.2298, -0.8382, 0.4946, 0.2298, -0.8382, 0.4946, 0.2298, -0.8382, 0.4946, 0.2298, -0.8382, 0.4946, -0.2124, -0.8495, 0.483, -0.2124, -0.8495, 0.483, -0.2124, -0.8495, 0.483, -0.2124, -0.8495, 0.483, 0.7869, 0.2984, 0.5402, 0.7869, 0.2984, 0.5402, 0.7869, 0.2984, 0.5402, 0.7869, 0.2984, 0.5402, -0.4757, 0.6314, 0.6125, -0.4757, 0.6314, 0.6125, -0.4757, 0.6314, 0.6125, -0.4757, 0.6314, 0.6125, -0.6951, 0.3702, 0.6163, -0.6951, 0.3702, 0.6163, -0.6951, 0.3702, 0.6163, -0.6951, 0.3702, 0.6163, -0.753, -0.2541, 0.607, -0.753, -0.2541, 0.607, -0.753, -0.2541, 0.607, -0.753, -0.2541, 0.607, -0.1061, 0.7598, 0.6414, -0.1061, 0.7598, 0.6414, -0.1061, 0.7598, 0.6414, -0.1061, 0.7598, 0.6414, 0.09466, 0.7241, 0.6831, 0.09466, 0.7241, 0.6831, 0.09466, 0.7241, 0.6831, 0.09466, 0.7241, 0.6831, 0.2197, -0.724, 0.6539, 0.2197, -0.724, 0.6539, 0.2197, -0.724, 0.6539, 0.2197, -0.724, 0.6539, 0.7154, -0.08673, 0.6933, 0.7154, -0.08673, 0.6933, 0.7154, -0.08673, 0.6933, 0.7154, -0.08673, 0.6933, 0.396, 0.5288, 0.7507, 0.396, 0.5288, 0.7507, 0.396, 0.5288, 0.7507, 0.396, 0.5288, 0.7507, 0.3826, -0.7116, 0.5892, 0.3826, -0.7116, 0.5892, 0.3826, -0.7116, 0.5892, 0.3826, -0.7116, 0.5892, 0.8054, 0.27, 0.5277, 0.8054, 0.27, 0.5277, 0.8054, 0.27, 0.5277, 0.8054, 0.27, 0.5277, 0.3069, 0.8444, 0.4392, 0.3069, 0.8444, 0.4392, 0.3069, 0.8444, 0.4392, 0.3069, 0.8444, 0.4392, 0.8654, -0.257, 0.4302, 0.8654, -0.257, 0.4302, 0.8654, -0.257, 0.4302, 0.8654, -0.257, 0.4302, -0.2543, 0.868, 0.4264, -0.2543, 0.868, 0.4264, -0.2543, 0.868, 0.4264, -0.2543, 0.868, 0.4264, -0.8132, 0.2239, 0.5371, -0.8132, 0.2239, 0.5371, -0.8132, 0.2239, 0.5371, -0.8132, 0.2239, 0.5371, -0.8518, -0.362, 0.3786, -0.8518, -0.362, 0.3786, -0.8518, -0.362, 0.3786, -0.8518, -0.362, 0.3786, -0.9499, 0.1087, 0.2929, -0.9499, 0.1087, 0.2929, -0.9499, 0.1087, 0.2929, -0.9499, 0.1087, 0.2929, 0.89, 0.2429, 0.3859, 0.89, 0.2429, 0.3859, 0.89, 0.2429, 0.3859, 0.89, 0.2429, 0.3859, -0.7854, -0.4957, 0.3707, -0.7854, -0.4957, 0.3707, -0.7854, -0.4957, 0.3707, -0.7854, -0.4957, 0.3707, -0.1853, -0.9489, 0.2553, -0.1853, -0.9489, 0.2553, -0.1853, -0.9489, 0.2553, -0.1853, -0.9489, 0.2553, 0.7941, -0.2607, 0.549, 0.7941, -0.2607, 0.549, 0.7941, -0.2607, 0.549, 0.7941, -0.2607, 0.549, 0.2199, -0.9216, 0.3199, 0.2199, -0.9216, 0.3199, 0.2199, -0.9216, 0.3199, 0.2199, -0.9216, 0.3199, -0.259, 0.8659, -0.428, -0.259, 0.8659, -0.428, -0.259, 0.8659, -0.428, -0.259, 0.8659, -0.428, -0.7789, 0.2293, -0.5837, -0.7789, 0.2293, -0.5837, -0.7789, 0.2293, -0.5837, -0.7789, 0.2293, -0.5837, -0.8369, -0.3419, -0.4275, -0.8369, -0.3419, -0.4275, -0.8369, -0.3419, -0.4275, -0.8369, -0.3419, -0.4275, -0.9374, 0.1076, -0.3313, -0.9374, 0.1076, -0.3313, -0.9374, 0.1076, -0.3313, -0.9374, 0.1076, -0.3313, -0.774, -0.4835, -0.4087, -0.774, -0.4835, -0.4087, -0.774, -0.4835, -0.4087, -0.774, -0.4835, -0.4087, -0.1888, -0.9443, -0.2696, -0.1888, -0.9443, -0.2696, -0.1888, -0.9443, -0.2696, -0.1888, -0.9443, -0.2696, 0.1996, -0.9318, -0.3033, 0.1996, -0.9318, -0.3033, 0.1996, -0.9318, -0.3033, 0.1996, -0.9318, -0.3033, 0.6363, -0.4949, -0.5918, 0.6363, -0.4949, -0.5918, 0.6363, -0.4949, -0.5918, 0.6363, -0.4949, -0.5918, 0.8193, 0.2222, -0.5286, 0.8193, 0.2222, -0.5286, 0.8193, 0.2222, -0.5286, 0.8193, 0.2222, -0.5286, 0.8319, -0.1595, -0.5315, 0.8319, -0.1595, -0.5315, 0.8319, -0.1595, -0.5315, 0.8319, -0.1595, -0.5315, 0.7733, 0.2711, -0.5731, 0.7733, 0.2711, -0.5731, 0.7733, 0.2711, -0.5731, 0.7733, 0.2711, -0.5731, 0.3147, 0.8396, -0.4428, 0.3147, 0.8396, -0.4428, 0.3147, 0.8396, -0.4428, 0.3147, 0.8396, -0.4428, -0.5395, -0.722, -0.4333, -0.5395, -0.722, -0.4333, -0.5395, -0.722, -0.4333, -0.5395, -0.722, -0.4333, -0.01111, 0.8498, -0.527, -0.01111, 0.8498, -0.527, -0.01111, 0.8498, -0.527, -0.01111, 0.8498, -0.527, 0.3824, 0.7155, -0.5847, 0.3824, 0.7155, -0.5847, 0.3824, 0.7155, -0.5847, 0.3824, 0.7155, -0.5847, -0.5424, 0.5843, -0.6036, -0.5424, 0.5843, -0.6036, -0.5424, 0.5843, -0.6036, -0.5424, 0.5843, -0.6036, -0.97, -0.0229, -0.2421, -0.97, -0.0229, -0.2421, -0.97, -0.0229, -0.2421, -0.97, -0.0229, -0.2421, -0.6375, -0.7384, -0.2201, -0.6375, -0.7384, -0.2201, -0.6375, -0.7384, -0.2201, -0.6375, -0.7384, -0.2201, 0.3692, -0.928, -0.04959, 0.3692, -0.928, -0.04959, 0.3692, -0.928, -0.04959, 0.3692, -0.928, -0.04959, 0.06819, -0.989, -0.1313, 0.06819, -0.989, -0.1313, 0.06819, -0.989, -0.1313, 0.06819, -0.989, -0.1313, -0.8501, -0.4192, -0.3188, -0.8501, -0.4192, -0.3188, -0.8501, -0.4192, -0.3188, -0.8501, -0.4192, -0.3188, -0.9629, 0.1863, -0.1953, -0.9629, 0.1863, -0.1953, -0.9629, 0.1863, -0.1953, -0.9629, 0.1863, -0.1953, 0.2298, -0.9681, -0.1001, 0.2298, -0.9681, -0.1001, 0.2298, -0.9681, -0.1001, 0.2298, -0.9681, -0.1001, -0.1929, -0.9754, -0.1067, -0.1929, -0.9754, -0.1067, -0.1929, -0.9754, -0.1067, -0.1929, -0.9754, -0.1067, 0.943, 0.07697, -0.3238, 0.943, 0.07697, -0.3238, 0.943, 0.07697, -0.3238, 0.943, 0.07697, -0.3238, 0.9062, 0.03623, -0.4214, 0.9062, 0.03623, -0.4214, 0.9062, 0.03623, -0.4214, 0.9062, 0.03623, -0.4214, 0.7713, -0.1916, -0.6069, 0.7713, -0.1916, -0.6069, 0.7713, -0.1916, -0.6069, 0.7713, -0.1916, -0.6069, 0.2111, -0.6502, -0.7298, 0.2111, -0.6502, -0.7298, 0.2111, -0.6502, -0.7298, 0.2111, -0.6502, -0.7298, 0.3597, -0.6092, -0.7067, 0.3597, -0.6092, -0.7067, 0.3597, -0.6092, -0.7067, 0.3597, -0.6092, -0.7067, 0.6901, 0.04692, -0.7222, 0.6901, 0.04692, -0.7222, 0.6901, 0.04692, -0.7222, 0.6901, 0.04692, -0.7222, 0.396, 0.6442, -0.6543, 0.396, 0.6442, -0.6543, 0.396, 0.6442, -0.6543, 0.396, 0.6442, -0.6543, 0.09466, 0.8259, -0.5558, 0.09466, 0.8259, -0.5558, 0.09466, 0.8259, -0.5558, 0.09466, 0.8259, -0.5558, -0.1061, 0.8543, -0.5088, -0.1061, 0.8543, -0.5088, -0.1061, 0.8543, -0.5088, -0.1061, 0.8543, -0.5088, -0.4502, 0.7398, -0.5, -0.4502, 0.7398, -0.5, -0.4502, 0.7398, -0.5, -0.4502, 0.7398, -0.5, -0.7115, 0.4301, -0.5557, -0.7115, 0.4301, -0.5557, -0.7115, 0.4301, -0.5557, -0.7115, 0.4301, -0.5557, -0.733, -0.243, -0.6353, -0.733, -0.243, -0.6353, -0.733, -0.243, -0.6353, -0.733, -0.243, -0.6353, 0.1109, -0.2464, 0.9628, 0.1109, -0.2464, 0.9628, 0.1109, -0.2464, 0.9628, 0.1109, -0.2464, 0.9628, -0.4933, -0.6567, 0.5704, -0.4933, -0.6567, 0.5704, -0.4933, -0.6567, 0.5704, -0.4933, -0.6567, 0.5704, 0.3504, -0.6716, 0.6528, 0.3504, -0.6716, 0.6528, 0.3504, -0.6716, 0.6528, 0.3504, -0.6716, 0.6528, -0.1007, -0.2014, 0.9743, -0.1007, -0.2014, 0.9743, -0.1007, -0.2014, 0.9743, -0.1007, -0.2014, 0.9743, 0.1109, -0.6253, -0.7724, 0.1109, -0.6253, -0.7724, 0.1109, -0.6253, -0.7724, 0.1109, -0.6253, -0.7724, -0.6013, -0.7706, -0.2112, -0.6013, -0.7706, -0.2112, -0.6013, -0.7706, -0.2112, -0.6013, -0.7706, -0.2112, -0.08537, -0.5958, -0.7986, -0.08537, -0.5958, -0.7986, -0.08537, -0.5958, -0.7986, -0.08537, -0.5958, -0.7986, 0.5454, -0.8147, -0.1968, 0.5454, -0.8147, -0.1968, 0.5454, -0.8147, -0.1968, 0.5454, -0.8147, -0.1968, 0.2839, 0.2002, 0.9377, 0.2839, 0.2002, 0.9377, 0.2839, 0.2002, 0.9377, 0.2839, 0.2002, 0.9377, 0.07108, -0.2171, -0.9736, 0.07108, -0.2171, -0.9736, 0.07108, -0.2171, -0.9736, 0.07108, -0.2171, -0.9736, -0.1508, -0.2868, -0.946, -0.1508, -0.2868, -0.946, -0.1508, -0.2868, -0.946, -0.1508, -0.2868, -0.946, -0.2231, -0.9045, -0.3634, -0.2231, -0.9045, -0.3634, -0.2231, -0.9045, -0.3634, -0.2231, -0.9045, -0.3634, -0.2304, -0.56, 0.7958, -0.2304, -0.56, 0.7958, -0.2304, -0.56, 0.7958, -0.2304, -0.56, 0.7958, -0.1461, 0.1305, 0.9806, -0.1461, 0.1305, 0.9806, -0.1461, 0.1305, 0.9806, -0.1461, 0.1305, 0.9806, -0.6343, 0.7188, 0.2846, -0.6343, 0.7188, 0.2846, -0.6343, 0.7188, 0.2846, -0.6343, 0.7188, 0.2846, -0.6508, 0.6665, -0.3638, -0.6508, 0.6665, -0.3638, -0.6508, 0.6665, -0.3638, -0.6508, 0.6665, -0.3638, -0.09755, -0.05909, 0.9935, -0.09755, -0.05909, 0.9935, -0.09755, -0.05909, 0.9935, 0.03879, 0.2098, 0.977, 0.03879, 0.2098, 0.977, 0.03879, 0.2098, 0.977, 0.03879, 0.2098, 0.977, 0.02342, -0.3548, 0.9346, 0.02342, -0.3548, 0.9346, 0.02342, -0.3548, 0.9346, 0.4416, -0.4444, 0.7794, 0.4416, -0.4444, 0.7794, 0.4416, -0.4444, 0.7794, -0.08262, -0.7582, 0.6467, -0.08262, -0.7582, 0.6467, -0.08262, -0.7582, 0.6467, -0.1501, 0.1228, 0.981, -0.1501, 0.1228, 0.981, -0.1501, 0.1228, 0.981, -0.1501, 0.1228, 0.981, -0.05763, 0.3284, 0.9428, -0.05763, 0.3284, 0.9428, -0.05763, 0.3284, 0.9428, -0.4398, 0.03692, 0.8973, -0.4398, 0.03692, 0.8973, -0.4398, 0.03692, 0.8973, 0.7056, -0.5034, 0.4988, 0.7056, -0.5034, 0.4988, 0.7056, -0.5034, 0.4988, 0.7056, -0.5034, 0.4988, 0.03654, -0.9477, 0.317, 0.03654, -0.9477, 0.317, 0.03654, -0.9477, 0.317, 0.03654, -0.9477, 0.317, 0.1556, 0.3583, 0.9205, 0.1556, 0.3583, 0.9205, 0.1556, 0.3583, 0.9205, 0.3594, -0.6092, -0.7069, 0.3594, -0.6092, -0.7069, 0.3594, -0.6092, -0.7069, 0.3594, -0.6092, -0.7069, 0.3594, -0.6092, -0.7069, 0.3594, -0.6092, -0.7069, 0.3595, -0.6087, -0.7072, 0.3595, -0.6087, -0.7072, 0.3595, -0.6087, -0.7072, -0.7541, 0.3322, -0.5665, -0.7541, 0.3322, -0.5665, -0.7541, 0.3322, -0.5665, -0.7541, 0.3322, -0.5665, -0.923, -0.05446, 0.381, -0.923, -0.05446, 0.381, -0.923, -0.05446, 0.381, -0.923, -0.05446, 0.381, -0.03483, 0.9601, -0.2776, -0.03483, 0.9601, -0.2776, -0.03483, 0.9601, -0.2776, -0.03483, 0.9601, -0.2776, 0.1689, 0.9257, 0.3385, 0.1689, 0.9257, 0.3385, 0.1689, 0.9257, 0.3385, 0.1689, 0.9257, 0.3385, 0.06853, -0.2314, 0.9704, 0.06853, -0.2314, 0.9704, 0.06853, -0.2314, 0.9704, 0.06853, -0.2314, 0.9704, 0.2915, -0.2036, 0.9347, 0.2915, -0.2036, 0.9347, 0.2915, -0.2036, 0.9347, 0.1214, -0.0273, 0.9922, 0.1214, -0.0273, 0.9922, 0.1214, -0.0273, 0.9922, 0.1214, -0.0273, 0.9922, -0.007621, 0.04593, -0.9989, -0.007621, 0.04593, -0.9989, -0.007621, 0.04593, -0.9989, -0.002317, 0.08244, -0.9966, -0.002317, 0.08244, -0.9966, -0.002317, 0.08244, -0.9966, -0.002317, 0.08244, -0.9966, 0.0233, 0.005843, -0.9997, 0.0233, 0.005843, -0.9997, 0.0233, 0.005843, -0.9997, 0.0233, 0.005843, -0.9997, 0.006987, -0.01974, 0.9998, 0.006987, -0.01974, 0.9998, 0.006987, -0.01974, 0.9998])] * 3)])

# ---- objects
ob_sm_prop_whale_skeleton_shoulder_01 = bpy.data.objects.new('SM_Prop_Whale_Skeleton_Shoulder_01', me_mesh)

# ---- transforms, parenting, visibility, modifiers, constraints
ob_sm_prop_whale_skeleton_shoulder_01.location = (0.0, 0.0, 0.0)
ob_sm_prop_whale_skeleton_shoulder_01.color = (0.8, 0.8, 0.8, 1.0)

# ---- collection membership
col_sm_prop_whale_skeleton_shoulder_01.objects.link(ob_sm_prop_whale_skeleton_shoulder_01)

# ---- scene / render settings (as saved in the file)
scene.frame_start = 1; scene.frame_end = 250; scene.frame_set(1)
scene.render.engine = 'BLENDER_EEVEE_NEXT'
bpy.context.view_layer.update()

# ---- added for rendering (the .blend has no active camera and no usable light): camera, sun
cam_auto = bpy.data.cameras.new('AutoCamera')
cam_auto.lens = 50.0
cam_auto.sensor_width = 36.0
cam_auto.clip_end = 1000.0
ob_auto_camera = bpy.data.objects.new('AutoCamera', cam_auto)
scene.collection.objects.link(ob_auto_camera)
ob_auto_camera.location = (3.94209, -5.60718, 3.18488)
ob_auto_camera.rotation_euler = (1.09748, -7.21219e-08, 0.694738)
scene.camera = ob_auto_camera
light_auto_sun = bpy.data.lights.new('AutoSun', 'SUN')
light_auto_sun.energy = 3.0
light_auto_sun.angle = 0.0523599
ob_auto_sun = bpy.data.objects.new('AutoSun', light_auto_sun)
scene.collection.objects.link(ob_auto_sun)
ob_auto_sun.rotation_euler = (0.872665, 0.174533, 0.523599)
bpy.context.view_layer.update()
